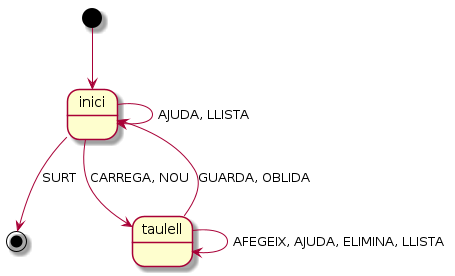

The diagram above was rendered by PlantUML. Its source (embedded in the PNG):
@startuml

[*] --> inici

inici --> [*] : SURT
inici --> inici : AJUDA, LLISTA
inici --> taulell : CARREGA, NOU
taulell --> taulell : AFEGEIX, AJUDA, ELIMINA, LLISTA
taulell --> inici : GUARDA, OBLIDA

@enduml